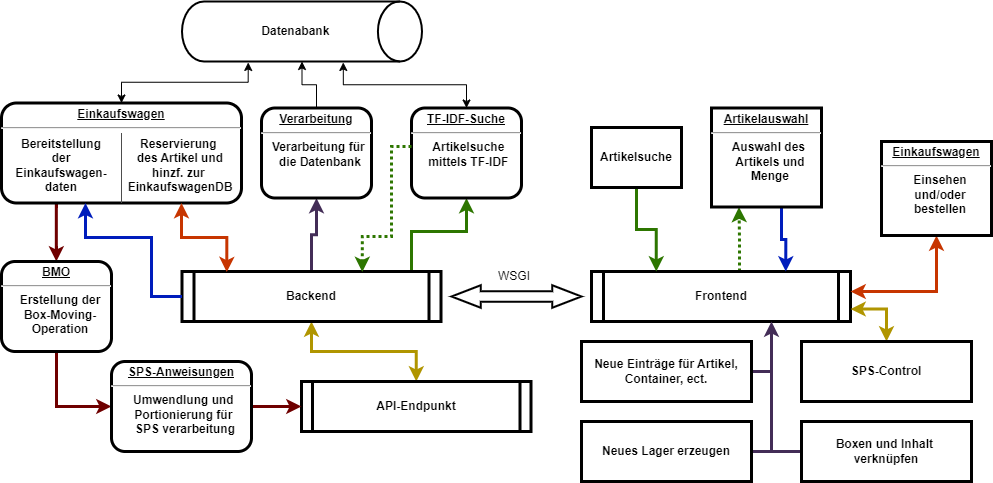

The diagram above was exported from draw.io. Its source (the exported page's mxGraphModel, read from the mxfile embedded in the PNG):
<mxGraphModel dx="2021" dy="697" grid="1" gridSize="10" guides="1" tooltips="1" connect="1" arrows="1" fold="1" page="1" pageScale="1" pageWidth="826" pageHeight="1169" background="none" math="0" shadow="0">
  <root>
    <mxCell id="0" />
    <mxCell id="1" parent="0" />
    <mxCell id="gBv6j1U0ucPJLiP_LBgZ-112" style="edgeStyle=orthogonalEdgeStyle;rounded=0;orthogonalLoop=1;jettySize=auto;html=1;fillColor=#60a917;strokeColor=#2D7600;strokeWidth=3;" edge="1" parent="1" source="5" target="gBv6j1U0ucPJLiP_LBgZ-106">
      <mxGeometry relative="1" as="geometry">
        <Array as="points">
          <mxPoint x="280" y="430" />
          <mxPoint x="335" y="430" />
        </Array>
      </mxGeometry>
    </mxCell>
    <mxCell id="gBv6j1U0ucPJLiP_LBgZ-147" style="edgeStyle=orthogonalEdgeStyle;rounded=0;orthogonalLoop=1;jettySize=auto;html=1;entryX=0.5;entryY=1;entryDx=0;entryDy=0;strokeWidth=3;fillColor=#76608a;strokeColor=#432D57;" edge="1" parent="1" source="5" target="6">
      <mxGeometry relative="1" as="geometry" />
    </mxCell>
    <mxCell id="gBv6j1U0ucPJLiP_LBgZ-156" style="edgeStyle=orthogonalEdgeStyle;rounded=0;orthogonalLoop=1;jettySize=auto;html=1;entryX=0.5;entryY=0;entryDx=0;entryDy=0;strokeColor=#B09500;strokeWidth=3;align=center;verticalAlign=middle;fontFamily=Helvetica;fontSize=11;fontColor=default;labelBackgroundColor=default;startArrow=classic;startFill=1;endArrow=classic;fillColor=#e3c800;" edge="1" parent="1" source="5" target="gBv6j1U0ucPJLiP_LBgZ-131">
      <mxGeometry relative="1" as="geometry" />
    </mxCell>
    <mxCell id="5" value="Backend" style="shape=process;whiteSpace=wrap;align=center;verticalAlign=middle;size=0.0475;fontStyle=1;strokeWidth=3;labelBackgroundColor=none;" parent="1" vertex="1">
      <mxGeometry x="50.5" y="470" width="259" height="50" as="geometry" />
    </mxCell>
    <mxCell id="gBv6j1U0ucPJLiP_LBgZ-144" value="" style="edgeStyle=orthogonalEdgeStyle;rounded=0;orthogonalLoop=1;jettySize=auto;html=1;startArrow=none;startFill=0;" edge="1" parent="1" source="6" target="gBv6j1U0ucPJLiP_LBgZ-138">
      <mxGeometry relative="1" as="geometry" />
    </mxCell>
    <mxCell id="6" value="&lt;p style=&quot;margin: 0px; margin-top: 4px; text-align: center; text-decoration: underline;&quot;&gt;&lt;strong&gt;Verarbeitung&lt;br&gt;&lt;/strong&gt;&lt;/p&gt;&lt;hr&gt;&lt;p style=&quot;margin: 0px; margin-left: 8px;&quot;&gt;Verarbeitung für&amp;nbsp;&lt;/p&gt;&lt;p style=&quot;margin: 0px; margin-left: 8px;&quot;&gt;die Datenbank&lt;/p&gt;" style="verticalAlign=middle;align=center;overflow=fill;fontSize=12;fontFamily=Helvetica;html=1;rounded=1;fontStyle=1;strokeWidth=3;labelBackgroundColor=none;" parent="1" vertex="1">
      <mxGeometry x="130" y="306.5" width="110" height="90" as="geometry" />
    </mxCell>
    <mxCell id="gBv6j1U0ucPJLiP_LBgZ-113" style="edgeStyle=orthogonalEdgeStyle;rounded=0;orthogonalLoop=1;jettySize=auto;html=1;entryX=0.25;entryY=1;entryDx=0;entryDy=0;fillColor=#60a917;strokeColor=#2D7600;dashed=1;dashPattern=1 1;strokeWidth=3;align=center;verticalAlign=middle;fontFamily=Helvetica;fontSize=11;fontColor=default;labelBackgroundColor=default;endArrow=classic;" edge="1" parent="1" source="gBv6j1U0ucPJLiP_LBgZ-96" target="gBv6j1U0ucPJLiP_LBgZ-101">
      <mxGeometry relative="1" as="geometry">
        <Array as="points">
          <mxPoint x="608" y="438" />
          <mxPoint x="608" y="438" />
        </Array>
      </mxGeometry>
    </mxCell>
    <mxCell id="gBv6j1U0ucPJLiP_LBgZ-96" value="Frontend" style="shape=process;whiteSpace=wrap;align=center;verticalAlign=middle;size=0.0475;fontStyle=1;strokeWidth=3;labelBackgroundColor=none;" vertex="1" parent="1">
      <mxGeometry x="460" y="470" width="259" height="50" as="geometry" />
    </mxCell>
    <mxCell id="gBv6j1U0ucPJLiP_LBgZ-98" value="" style="html=1;shadow=0;dashed=0;align=center;verticalAlign=middle;shape=mxgraph.arrows2.twoWayArrow;dy=0.53;dx=29.29;strokeWidth=2;" vertex="1" parent="1">
      <mxGeometry x="320" y="483.75" width="130" height="22.5" as="geometry" />
    </mxCell>
    <mxCell id="gBv6j1U0ucPJLiP_LBgZ-99" value="WSGI" style="text;html=1;align=center;verticalAlign=middle;whiteSpace=wrap;rounded=0;" vertex="1" parent="1">
      <mxGeometry x="353" y="460" width="60" height="30" as="geometry" />
    </mxCell>
    <mxCell id="gBv6j1U0ucPJLiP_LBgZ-130" style="edgeStyle=orthogonalEdgeStyle;rounded=0;orthogonalLoop=1;jettySize=auto;html=1;entryX=0.75;entryY=0;entryDx=0;entryDy=0;strokeColor=#001DBC;strokeWidth=3;align=center;verticalAlign=middle;fontFamily=Helvetica;fontSize=11;fontColor=default;labelBackgroundColor=default;endArrow=classic;fillColor=#0050ef;" edge="1" parent="1" source="gBv6j1U0ucPJLiP_LBgZ-101" target="gBv6j1U0ucPJLiP_LBgZ-96">
      <mxGeometry relative="1" as="geometry">
        <Array as="points">
          <mxPoint x="650" y="438" />
          <mxPoint x="654" y="438" />
        </Array>
      </mxGeometry>
    </mxCell>
    <mxCell id="gBv6j1U0ucPJLiP_LBgZ-101" value="&lt;p style=&quot;margin: 0px; margin-top: 4px; text-align: center; text-decoration: underline;&quot;&gt;&lt;strong&gt;Artikelauswahl&lt;br&gt;&lt;/strong&gt;&lt;/p&gt;&lt;hr&gt;&lt;p style=&quot;margin: 0px; margin-left: 8px;&quot;&gt;Auswahl des&amp;nbsp;&lt;/p&gt;&lt;p style=&quot;margin: 0px; margin-left: 8px;&quot;&gt;Artikels und&lt;/p&gt;&lt;p style=&quot;margin: 0px; margin-left: 8px;&quot;&gt;Menge&lt;/p&gt;&lt;p style=&quot;margin: 0px; margin-left: 8px;&quot;&gt;&lt;br&gt;&lt;/p&gt;" style="verticalAlign=middle;align=center;overflow=fill;fontSize=12;fontFamily=Helvetica;html=1;rounded=1;fontStyle=1;strokeWidth=3;labelBackgroundColor=none;arcSize=0;" vertex="1" parent="1">
      <mxGeometry x="580" y="306.5" width="110" height="99" as="geometry" />
    </mxCell>
    <mxCell id="gBv6j1U0ucPJLiP_LBgZ-129" style="edgeStyle=orthogonalEdgeStyle;rounded=0;orthogonalLoop=1;jettySize=auto;html=1;exitX=0.5;exitY=1;exitDx=0;exitDy=0;fillColor=#fa6800;strokeColor=#C73500;endArrow=classic;endFill=1;strokeWidth=3;startArrow=classic;startFill=1;" edge="1" parent="1" source="gBv6j1U0ucPJLiP_LBgZ-102" target="gBv6j1U0ucPJLiP_LBgZ-96">
      <mxGeometry relative="1" as="geometry">
        <Array as="points">
          <mxPoint x="805" y="490" />
        </Array>
      </mxGeometry>
    </mxCell>
    <mxCell id="gBv6j1U0ucPJLiP_LBgZ-102" value="&lt;p style=&quot;margin: 0px; margin-top: 4px; text-align: center; text-decoration: underline;&quot;&gt;Einkaufswagen&lt;/p&gt;&lt;hr&gt;&lt;p style=&quot;margin: 0px; margin-left: 8px;&quot;&gt;Einsehen&lt;br&gt;und/oder&lt;br&gt;bestellen&lt;/p&gt;" style="verticalAlign=middle;align=center;overflow=fill;fontSize=12;fontFamily=Helvetica;html=1;rounded=1;fontStyle=1;strokeWidth=3;labelBackgroundColor=none;arcSize=0;" vertex="1" parent="1">
      <mxGeometry x="750" y="340" width="110" height="94" as="geometry" />
    </mxCell>
    <mxCell id="gBv6j1U0ucPJLiP_LBgZ-104" style="edgeStyle=orthogonalEdgeStyle;rounded=0;orthogonalLoop=1;jettySize=auto;html=1;entryX=0.25;entryY=0;entryDx=0;entryDy=0;strokeWidth=3;fillColor=#60a917;strokeColor=#2D7600;" edge="1" parent="1" source="gBv6j1U0ucPJLiP_LBgZ-103" target="gBv6j1U0ucPJLiP_LBgZ-96">
      <mxGeometry relative="1" as="geometry" />
    </mxCell>
    <mxCell id="gBv6j1U0ucPJLiP_LBgZ-103" value="Artikelsuche" style="whiteSpace=wrap;align=center;verticalAlign=middle;fontStyle=1;strokeWidth=3;labelBackgroundColor=none;" vertex="1" parent="1">
      <mxGeometry x="460" y="326" width="90" height="60" as="geometry" />
    </mxCell>
    <mxCell id="gBv6j1U0ucPJLiP_LBgZ-106" value="&lt;p style=&quot;margin: 0px; margin-top: 4px; text-align: center; text-decoration: underline;&quot;&gt;TF-IDF-Suche&lt;/p&gt;&lt;hr&gt;&lt;p style=&quot;margin: 0px; margin-left: 8px;&quot;&gt;Artikelsuche&amp;nbsp;&lt;/p&gt;&lt;p style=&quot;margin: 0px; margin-left: 8px;&quot;&gt;mittels TF-IDF&amp;nbsp;&lt;/p&gt;" style="verticalAlign=middle;align=center;overflow=fill;fontSize=12;fontFamily=Helvetica;html=1;rounded=1;fontStyle=1;strokeWidth=3;labelBackgroundColor=none;" vertex="1" parent="1">
      <mxGeometry x="280" y="306.5" width="110" height="90" as="geometry" />
    </mxCell>
    <mxCell id="gBv6j1U0ucPJLiP_LBgZ-110" style="edgeStyle=orthogonalEdgeStyle;rounded=0;orthogonalLoop=1;jettySize=auto;html=1;entryX=0.696;entryY=0.01;entryDx=0;entryDy=0;entryPerimeter=0;fillColor=#60a917;strokeColor=#2D7600;strokeWidth=3;dashed=1;dashPattern=1 1;" edge="1" parent="1" source="gBv6j1U0ucPJLiP_LBgZ-106" target="5">
      <mxGeometry relative="1" as="geometry">
        <Array as="points">
          <mxPoint x="260" y="345" />
          <mxPoint x="260" y="435" />
          <mxPoint x="231" y="435" />
        </Array>
      </mxGeometry>
    </mxCell>
    <mxCell id="gBv6j1U0ucPJLiP_LBgZ-134" style="edgeStyle=orthogonalEdgeStyle;rounded=0;orthogonalLoop=1;jettySize=auto;html=1;entryX=0;entryY=0.5;entryDx=0;entryDy=0;strokeColor=#6F0000;strokeWidth=3;align=center;verticalAlign=middle;fontFamily=Helvetica;fontSize=11;fontColor=default;labelBackgroundColor=default;endArrow=classic;fillColor=#a20025;" edge="1" parent="1" source="gBv6j1U0ucPJLiP_LBgZ-126" target="gBv6j1U0ucPJLiP_LBgZ-133">
      <mxGeometry relative="1" as="geometry" />
    </mxCell>
    <mxCell id="gBv6j1U0ucPJLiP_LBgZ-143" style="edgeStyle=orthogonalEdgeStyle;rounded=0;orthogonalLoop=1;jettySize=auto;html=1;entryX=0.25;entryY=1;entryDx=0;entryDy=0;endArrow=none;endFill=0;startArrow=classic;startFill=1;fillColor=#a20025;strokeColor=#6F0000;strokeWidth=3;align=center;verticalAlign=middle;fontFamily=Helvetica;fontSize=11;fontColor=default;labelBackgroundColor=default;" edge="1" parent="1">
      <mxGeometry relative="1" as="geometry">
        <mxPoint x="-75.17" y="460" as="sourcePoint" />
        <mxPoint x="-75.17" y="401.5" as="targetPoint" />
        <Array as="points">
          <mxPoint x="-75.17" y="440" />
          <mxPoint x="-75.17" y="440" />
        </Array>
      </mxGeometry>
    </mxCell>
    <mxCell id="gBv6j1U0ucPJLiP_LBgZ-126" value="&lt;p style=&quot;margin: 0px; margin-top: 4px; text-align: center; text-decoration: underline;&quot;&gt;&lt;strong&gt;BMO&lt;br&gt;&lt;/strong&gt;&lt;/p&gt;&lt;hr&gt;&lt;p style=&quot;margin: 0px; margin-left: 8px;&quot;&gt;&lt;b style=&quot;text-wrap: wrap;&quot;&gt;Erstellung der Box-&lt;/b&gt;&lt;b style=&quot;text-wrap: wrap; background-color: initial;&quot;&gt;Moving-Operation&lt;/b&gt;&lt;br&gt;&lt;/p&gt;" style="verticalAlign=middle;align=center;overflow=fill;fontSize=12;fontFamily=Helvetica;html=1;rounded=1;fontStyle=1;strokeWidth=3;labelBackgroundColor=none;" vertex="1" parent="1">
      <mxGeometry x="-130" y="460" width="110" height="90" as="geometry" />
    </mxCell>
    <mxCell id="gBv6j1U0ucPJLiP_LBgZ-131" value="API-Endpunkt" style="shape=process;whiteSpace=wrap;align=center;verticalAlign=middle;size=0.0475;fontStyle=1;strokeWidth=3;labelBackgroundColor=none;" vertex="1" parent="1">
      <mxGeometry x="170" y="580" width="229.5" height="50" as="geometry" />
    </mxCell>
    <mxCell id="gBv6j1U0ucPJLiP_LBgZ-135" style="edgeStyle=orthogonalEdgeStyle;rounded=0;orthogonalLoop=1;jettySize=auto;html=1;entryX=0;entryY=0.5;entryDx=0;entryDy=0;strokeColor=#6F0000;strokeWidth=3;align=center;verticalAlign=middle;fontFamily=Helvetica;fontSize=11;fontColor=default;labelBackgroundColor=default;endArrow=classic;fillColor=#a20025;" edge="1" parent="1" source="gBv6j1U0ucPJLiP_LBgZ-133" target="gBv6j1U0ucPJLiP_LBgZ-131">
      <mxGeometry relative="1" as="geometry" />
    </mxCell>
    <mxCell id="gBv6j1U0ucPJLiP_LBgZ-133" value="&lt;p style=&quot;margin: 0px; margin-top: 4px; text-align: center; text-decoration: underline;&quot;&gt;&lt;strong&gt;SPS-Anweisungen&lt;/strong&gt;&lt;/p&gt;&lt;hr&gt;&lt;p style=&quot;margin: 0px; margin-left: 8px;&quot;&gt;Umwendlung und&amp;nbsp;&lt;/p&gt;&lt;p style=&quot;margin: 0px; margin-left: 8px;&quot;&gt;Portionierung für&amp;nbsp;&lt;/p&gt;&lt;p style=&quot;margin: 0px; margin-left: 8px;&quot;&gt;SPS verarbeitung&lt;/p&gt;" style="verticalAlign=middle;align=center;overflow=fill;fontSize=12;fontFamily=Helvetica;html=1;rounded=1;fontStyle=1;strokeWidth=3;labelBackgroundColor=none;" vertex="1" parent="1">
      <mxGeometry x="-20" y="560" width="140" height="90" as="geometry" />
    </mxCell>
    <mxCell id="gBv6j1U0ucPJLiP_LBgZ-137" value="" style="group" vertex="1" connectable="0" parent="1">
      <mxGeometry x="-130" y="301.5" width="240" height="100" as="geometry" />
    </mxCell>
    <mxCell id="gBv6j1U0ucPJLiP_LBgZ-115" value="&lt;p style=&quot;margin: 0px; margin-top: 4px; text-align: center; text-decoration: underline;&quot;&gt;&lt;strong&gt;Einkaufswagen&lt;br&gt;&lt;/strong&gt;&lt;/p&gt;&lt;hr&gt;&lt;p style=&quot;margin: 0px; margin-left: 8px;&quot;&gt;&lt;br&gt;&lt;/p&gt;" style="verticalAlign=middle;align=center;overflow=fill;fontSize=12;fontFamily=Helvetica;html=1;rounded=1;fontStyle=1;strokeWidth=3;labelBackgroundColor=none;" vertex="1" parent="gBv6j1U0ucPJLiP_LBgZ-137">
      <mxGeometry width="240" height="100" as="geometry" />
    </mxCell>
    <mxCell id="gBv6j1U0ucPJLiP_LBgZ-118" value="" style="line;strokeWidth=1;direction=south;html=1;strokeColor=#4D4D4D;" vertex="1" parent="gBv6j1U0ucPJLiP_LBgZ-137">
      <mxGeometry x="115" y="30" width="10" height="70" as="geometry" />
    </mxCell>
    <mxCell id="gBv6j1U0ucPJLiP_LBgZ-120" value="&lt;p style=&quot;font-weight: 700; text-wrap: nowrap; margin: 0px 0px 0px 8px;&quot;&gt;Reservierung&amp;nbsp;&lt;/p&gt;&lt;p style=&quot;font-weight: 700; text-wrap: nowrap; margin: 0px 0px 0px 8px;&quot;&gt;des Artikel und&lt;br&gt;hinzf. zur&amp;nbsp;&lt;/p&gt;&lt;p style=&quot;font-weight: 700; text-wrap: nowrap; margin: 0px 0px 0px 8px;&quot;&gt;EinkaufswagenDB&lt;/p&gt;" style="text;html=1;align=center;verticalAlign=middle;whiteSpace=wrap;rounded=0;" vertex="1" parent="gBv6j1U0ucPJLiP_LBgZ-137">
      <mxGeometry x="145" y="47" width="60" height="30" as="geometry" />
    </mxCell>
    <mxCell id="gBv6j1U0ucPJLiP_LBgZ-125" value="&lt;b&gt;Bereitstellung der Einkaufswagen-daten&lt;/b&gt;" style="text;html=1;align=center;verticalAlign=middle;whiteSpace=wrap;rounded=0;fontFamily=Helvetica;fontSize=12;fontColor=default;" vertex="1" parent="gBv6j1U0ucPJLiP_LBgZ-137">
      <mxGeometry x="30" y="47" width="60" height="30" as="geometry" />
    </mxCell>
    <mxCell id="gBv6j1U0ucPJLiP_LBgZ-138" value="&lt;b&gt;Datenabank&amp;nbsp; &amp;nbsp;&amp;nbsp;&lt;/b&gt;" style="strokeWidth=2;html=1;shape=mxgraph.flowchart.direct_data;whiteSpace=wrap;" vertex="1" parent="1">
      <mxGeometry x="50.5" y="200" width="240" height="60" as="geometry" />
    </mxCell>
    <mxCell id="gBv6j1U0ucPJLiP_LBgZ-153" style="edgeStyle=orthogonalEdgeStyle;rounded=0;orthogonalLoop=1;jettySize=auto;html=1;endArrow=none;endFill=0;strokeColor=#432D57;strokeWidth=3;align=center;verticalAlign=middle;fontFamily=Helvetica;fontSize=11;fontColor=default;labelBackgroundColor=default;fillColor=#76608a;" edge="1" parent="1" source="gBv6j1U0ucPJLiP_LBgZ-140">
      <mxGeometry relative="1" as="geometry">
        <mxPoint x="640" y="570" as="targetPoint" />
      </mxGeometry>
    </mxCell>
    <mxCell id="gBv6j1U0ucPJLiP_LBgZ-140" value="Neue Einträge für Artikel, Container, ect." style="whiteSpace=wrap;align=center;verticalAlign=middle;fontStyle=1;strokeWidth=3;labelBackgroundColor=none;" vertex="1" parent="1">
      <mxGeometry x="450" y="540" width="170" height="60" as="geometry" />
    </mxCell>
    <mxCell id="gBv6j1U0ucPJLiP_LBgZ-155" style="edgeStyle=orthogonalEdgeStyle;rounded=0;orthogonalLoop=1;jettySize=auto;html=1;entryX=1;entryY=0.75;entryDx=0;entryDy=0;fillColor=#e3c800;strokeColor=#B09500;strokeWidth=3;startArrow=classic;startFill=1;" edge="1" parent="1" source="gBv6j1U0ucPJLiP_LBgZ-142" target="gBv6j1U0ucPJLiP_LBgZ-96">
      <mxGeometry relative="1" as="geometry" />
    </mxCell>
    <mxCell id="gBv6j1U0ucPJLiP_LBgZ-142" value="SPS-Control" style="whiteSpace=wrap;align=center;verticalAlign=middle;fontStyle=1;strokeWidth=3;labelBackgroundColor=none;" vertex="1" parent="1">
      <mxGeometry x="670" y="540" width="170" height="60" as="geometry" />
    </mxCell>
    <mxCell id="gBv6j1U0ucPJLiP_LBgZ-145" style="edgeStyle=orthogonalEdgeStyle;rounded=0;orthogonalLoop=1;jettySize=auto;html=1;entryX=0.672;entryY=1.016;entryDx=0;entryDy=0;entryPerimeter=0;startArrow=classic;startFill=1;" edge="1" parent="1" source="gBv6j1U0ucPJLiP_LBgZ-106" target="gBv6j1U0ucPJLiP_LBgZ-138">
      <mxGeometry relative="1" as="geometry" />
    </mxCell>
    <mxCell id="gBv6j1U0ucPJLiP_LBgZ-146" style="edgeStyle=orthogonalEdgeStyle;rounded=0;orthogonalLoop=1;jettySize=auto;html=1;entryX=0.276;entryY=1.016;entryDx=0;entryDy=0;entryPerimeter=0;startArrow=classic;startFill=1;" edge="1" parent="1" source="gBv6j1U0ucPJLiP_LBgZ-115" target="gBv6j1U0ucPJLiP_LBgZ-138">
      <mxGeometry relative="1" as="geometry" />
    </mxCell>
    <mxCell id="gBv6j1U0ucPJLiP_LBgZ-152" style="edgeStyle=orthogonalEdgeStyle;rounded=0;orthogonalLoop=1;jettySize=auto;html=1;strokeColor=#432D57;strokeWidth=3;align=center;verticalAlign=middle;fontFamily=Helvetica;fontSize=11;fontColor=default;labelBackgroundColor=default;endArrow=classic;endFill=1;fillColor=#76608a;" edge="1" parent="1">
      <mxGeometry relative="1" as="geometry">
        <mxPoint x="640" y="520" as="targetPoint" />
        <mxPoint x="619.99" y="652" as="sourcePoint" />
        <Array as="points">
          <mxPoint x="620" y="650" />
          <mxPoint x="640" y="650" />
        </Array>
      </mxGeometry>
    </mxCell>
    <mxCell id="gBv6j1U0ucPJLiP_LBgZ-148" value="Neues Lager erzeugen" style="whiteSpace=wrap;align=center;verticalAlign=middle;fontStyle=1;strokeWidth=3;labelBackgroundColor=none;" vertex="1" parent="1">
      <mxGeometry x="450" y="620" width="170" height="60" as="geometry" />
    </mxCell>
    <mxCell id="gBv6j1U0ucPJLiP_LBgZ-154" style="edgeStyle=orthogonalEdgeStyle;rounded=0;orthogonalLoop=1;jettySize=auto;html=1;endArrow=none;endFill=0;fillColor=#76608a;strokeColor=#432D57;strokeWidth=3;align=center;verticalAlign=middle;fontFamily=Helvetica;fontSize=11;fontColor=default;labelBackgroundColor=default;" edge="1" parent="1" source="gBv6j1U0ucPJLiP_LBgZ-149">
      <mxGeometry relative="1" as="geometry">
        <mxPoint x="640" y="650" as="targetPoint" />
      </mxGeometry>
    </mxCell>
    <mxCell id="gBv6j1U0ucPJLiP_LBgZ-149" value="Boxen und Inhalt &#10;verknüpfen" style="whiteSpace=wrap;align=center;verticalAlign=middle;fontStyle=1;strokeWidth=3;labelBackgroundColor=none;" vertex="1" parent="1">
      <mxGeometry x="670" y="620" width="170" height="60" as="geometry" />
    </mxCell>
    <mxCell id="gBv6j1U0ucPJLiP_LBgZ-150" style="edgeStyle=orthogonalEdgeStyle;rounded=0;orthogonalLoop=1;jettySize=auto;html=1;entryX=0.173;entryY=0.012;entryDx=0;entryDy=0;entryPerimeter=0;strokeColor=#C73500;strokeWidth=3;align=center;verticalAlign=middle;fontFamily=Helvetica;fontSize=11;fontColor=default;labelBackgroundColor=default;startArrow=classic;startFill=1;endArrow=classic;endFill=1;fillColor=#fa6800;" edge="1" parent="1" source="gBv6j1U0ucPJLiP_LBgZ-115" target="5">
      <mxGeometry relative="1" as="geometry">
        <Array as="points">
          <mxPoint x="50" y="436" />
          <mxPoint x="95" y="436" />
        </Array>
      </mxGeometry>
    </mxCell>
    <mxCell id="gBv6j1U0ucPJLiP_LBgZ-151" style="edgeStyle=orthogonalEdgeStyle;rounded=0;orthogonalLoop=1;jettySize=auto;html=1;entryX=0.35;entryY=1.001;entryDx=0;entryDy=0;entryPerimeter=0;strokeColor=#001DBC;strokeWidth=3;align=center;verticalAlign=middle;fontFamily=Helvetica;fontSize=11;fontColor=default;labelBackgroundColor=default;endArrow=classic;fillColor=#0050ef;" edge="1" parent="1" source="5" target="gBv6j1U0ucPJLiP_LBgZ-115">
      <mxGeometry relative="1" as="geometry">
        <Array as="points">
          <mxPoint x="20" y="495" />
          <mxPoint x="20" y="436" />
          <mxPoint x="-46" y="436" />
        </Array>
      </mxGeometry>
    </mxCell>
  </root>
</mxGraphModel>